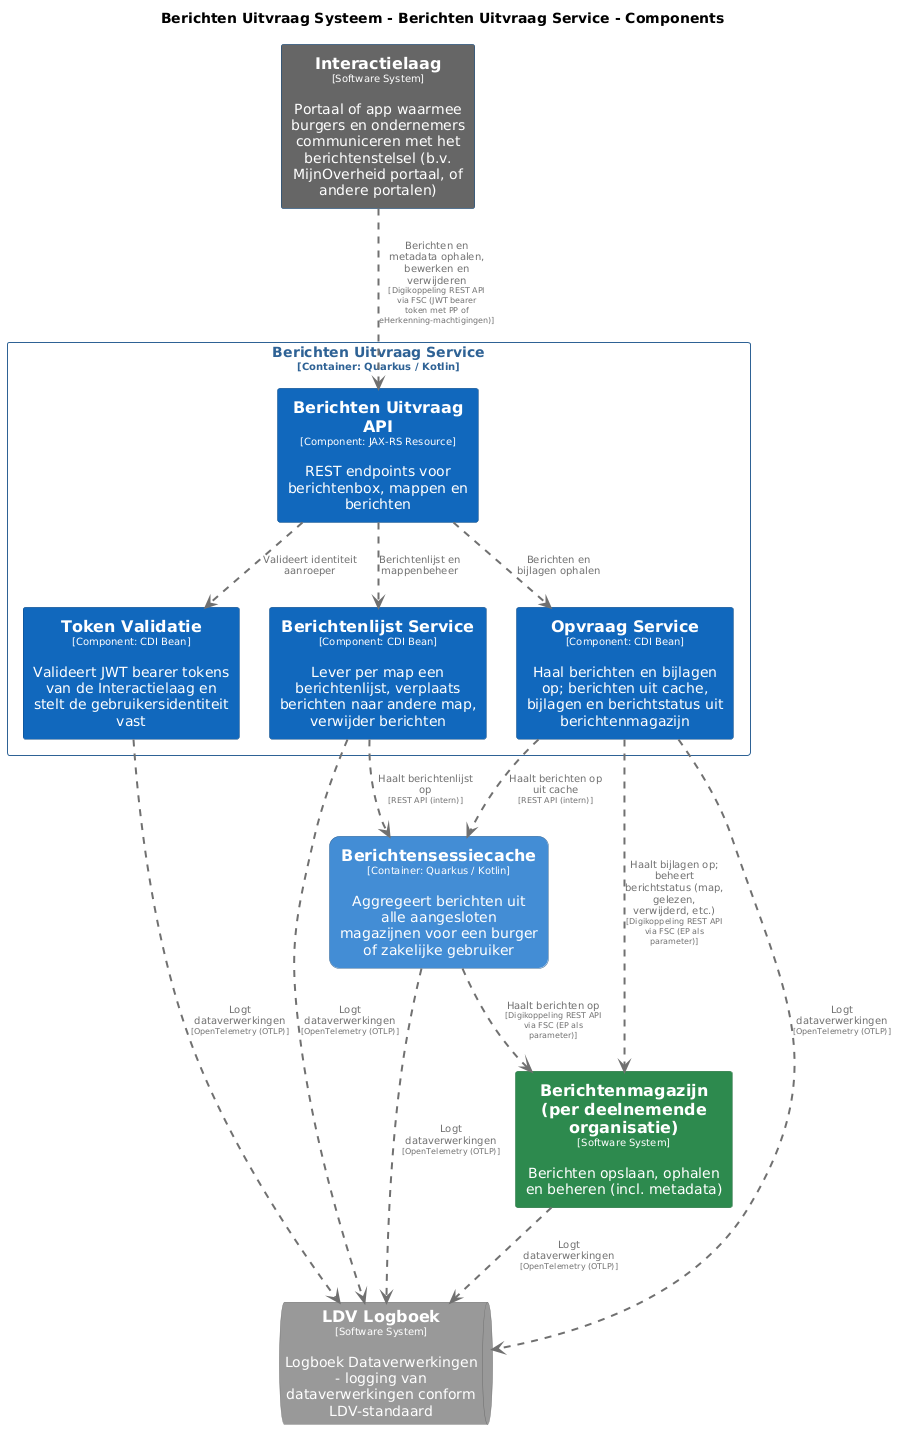

The diagram above was rendered by PlantUML. Its source (embedded in the PNG):
@startuml
set separator none
title Berichten Uitvraag Systeem - Berichten Uitvraag Service - Components

top to bottom direction
skinparam ranksep 60
skinparam nodesep 30

skinparam {
  arrowFontSize 10
  defaultTextAlignment center
  wrapWidth 200
  maxMessageSize 100
}

hide stereotype

skinparam rectangle<<BerichtenUitvraagSysteem.BerichtenUitvraagService.BerichtenUitvraagAPI>> {
  BackgroundColor #1168bd
  FontColor #ffffff
  BorderColor #0b4884
  shadowing false
}
skinparam rectangle<<BerichtenUitvraagSysteem.BerichtenUitvraagService.BerichtenlijstService>> {
  BackgroundColor #1168bd
  FontColor #ffffff
  BorderColor #0b4884
  shadowing false
}
skinparam rectangle<<Berichtenmagazijnperdeelnemendeorganisatie>> {
  BackgroundColor #2d8a4e
  FontColor #ffffff
  BorderColor #1e6b38
  shadowing false
}
skinparam rectangle<<BerichtenUitvraagSysteem.Berichtensessiecache>> {
  BackgroundColor #438dd5
  FontColor #ffffff
  BorderColor #2e6295
  roundCorner 20
  shadowing false
}
skinparam rectangle<<Interactielaag>> {
  BackgroundColor #666666
  FontColor #ffffff
  BorderColor #0b4884
  shadowing false
}
skinparam queue<<LDVLogboek>> {
  BackgroundColor #999999
  FontColor #ffffff
  BorderColor #6b6b6b
  shadowing false
}
skinparam rectangle<<BerichtenUitvraagSysteem.BerichtenUitvraagService.OpvraagService>> {
  BackgroundColor #1168bd
  FontColor #ffffff
  BorderColor #0b4884
  shadowing false
}
skinparam rectangle<<BerichtenUitvraagSysteem.BerichtenUitvraagService.TokenValidatie>> {
  BackgroundColor #1168bd
  FontColor #ffffff
  BorderColor #0b4884
  shadowing false
}
skinparam rectangle<<BerichtenUitvraagSysteem.BerichtenUitvraagService>> {
  BorderColor #2e6295
  FontColor #2e6295
  shadowing false
}

rectangle "==Interactielaag\n<size:10>[Software System]</size>\n\nPortaal of app waarmee burgers en ondernemers communiceren met het berichtenstelsel (b.v. MijnOverheid portaal, of andere portalen)" <<Interactielaag>> as Interactielaag
rectangle "==Berichtenmagazijn (per deelnemende organisatie)\n<size:10>[Software System]</size>\n\nBerichten opslaan, ophalen en beheren (incl. metadata)" <<Berichtenmagazijnperdeelnemendeorganisatie>> as Berichtenmagazijnperdeelnemendeorganisatie
rectangle "==Berichtensessiecache\n<size:10>[Container: Quarkus / Kotlin]</size>\n\nAggregeert berichten uit alle aangesloten magazijnen voor een burger of zakelijke gebruiker" <<BerichtenUitvraagSysteem.Berichtensessiecache>> as BerichtenUitvraagSysteem.Berichtensessiecache
queue "==LDV Logboek\n<size:10>[Software System]</size>\n\nLogboek Dataverwerkingen - logging van dataverwerkingen conform LDV-standaard" <<LDVLogboek>> as LDVLogboek

rectangle "Berichten Uitvraag Service\n<size:10>[Container: Quarkus / Kotlin]</size>" <<BerichtenUitvraagSysteem.BerichtenUitvraagService>> {
  rectangle "==Berichten Uitvraag API\n<size:10>[Component: JAX-RS Resource]</size>\n\nREST endpoints voor berichtenbox, mappen en berichten" <<BerichtenUitvraagSysteem.BerichtenUitvraagService.BerichtenUitvraagAPI>> as BerichtenUitvraagSysteem.BerichtenUitvraagService.BerichtenUitvraagAPI
  rectangle "==Token Validatie\n<size:10>[Component: CDI Bean]</size>\n\nValideert JWT bearer tokens van de Interactielaag en stelt de gebruikersidentiteit vast" <<BerichtenUitvraagSysteem.BerichtenUitvraagService.TokenValidatie>> as BerichtenUitvraagSysteem.BerichtenUitvraagService.TokenValidatie
  rectangle "==Berichtenlijst Service\n<size:10>[Component: CDI Bean]</size>\n\nLever per map een berichtenlijst, verplaats berichten naar andere map, verwijder berichten" <<BerichtenUitvraagSysteem.BerichtenUitvraagService.BerichtenlijstService>> as BerichtenUitvraagSysteem.BerichtenUitvraagService.BerichtenlijstService
  rectangle "==Opvraag Service\n<size:10>[Component: CDI Bean]</size>\n\nHaal berichten en bijlagen op; berichten uit cache, bijlagen en berichtstatus uit berichtenmagazijn" <<BerichtenUitvraagSysteem.BerichtenUitvraagService.OpvraagService>> as BerichtenUitvraagSysteem.BerichtenUitvraagService.OpvraagService
}

BerichtenUitvraagSysteem.Berichtensessiecache .[#707070,thickness=2].> Berichtenmagazijnperdeelnemendeorganisatie : "<color:#707070>Haalt berichten op\n<color:#707070><size:8>[Digikoppeling REST API via FSC (EP als parameter)]</size>"
Berichtenmagazijnperdeelnemendeorganisatie .[#707070,thickness=2].> LDVLogboek : "<color:#707070>Logt dataverwerkingen\n<color:#707070><size:8>[OpenTelemetry (OTLP)]</size>"
BerichtenUitvraagSysteem.Berichtensessiecache .[#707070,thickness=2].> LDVLogboek : "<color:#707070>Logt dataverwerkingen\n<color:#707070><size:8>[OpenTelemetry (OTLP)]</size>"
BerichtenUitvraagSysteem.BerichtenUitvraagService.TokenValidatie .[#707070,thickness=2].> LDVLogboek : "<color:#707070>Logt dataverwerkingen\n<color:#707070><size:8>[OpenTelemetry (OTLP)]</size>"
BerichtenUitvraagSysteem.BerichtenUitvraagService.BerichtenlijstService .[#707070,thickness=2].> LDVLogboek : "<color:#707070>Logt dataverwerkingen\n<color:#707070><size:8>[OpenTelemetry (OTLP)]</size>"
BerichtenUitvraagSysteem.BerichtenUitvraagService.OpvraagService .[#707070,thickness=2].> LDVLogboek : "<color:#707070>Logt dataverwerkingen\n<color:#707070><size:8>[OpenTelemetry (OTLP)]</size>"
BerichtenUitvraagSysteem.BerichtenUitvraagService.BerichtenUitvraagAPI .[#707070,thickness=2].> BerichtenUitvraagSysteem.BerichtenUitvraagService.TokenValidatie : "<color:#707070>Valideert identiteit aanroeper"
BerichtenUitvraagSysteem.BerichtenUitvraagService.BerichtenUitvraagAPI .[#707070,thickness=2].> BerichtenUitvraagSysteem.BerichtenUitvraagService.BerichtenlijstService : "<color:#707070>Berichtenlijst en mappenbeheer"
BerichtenUitvraagSysteem.BerichtenUitvraagService.BerichtenUitvraagAPI .[#707070,thickness=2].> BerichtenUitvraagSysteem.BerichtenUitvraagService.OpvraagService : "<color:#707070>Berichten en bijlagen ophalen"
BerichtenUitvraagSysteem.BerichtenUitvraagService.OpvraagService .[#707070,thickness=2].> BerichtenUitvraagSysteem.Berichtensessiecache : "<color:#707070>Haalt berichten op uit cache\n<color:#707070><size:8>[REST API (intern)]</size>"
BerichtenUitvraagSysteem.BerichtenUitvraagService.BerichtenlijstService .[#707070,thickness=2].> BerichtenUitvraagSysteem.Berichtensessiecache : "<color:#707070>Haalt berichtenlijst op\n<color:#707070><size:8>[REST API (intern)]</size>"
Interactielaag .[#707070,thickness=2].> BerichtenUitvraagSysteem.BerichtenUitvraagService.BerichtenUitvraagAPI : "<color:#707070>Berichten en metadata ophalen, bewerken en verwijderen\n<color:#707070><size:8>[Digikoppeling REST API via FSC (JWT bearer token met PP of eHerkenning-machtigingen)]</size>"
BerichtenUitvraagSysteem.BerichtenUitvraagService.OpvraagService .[#707070,thickness=2].> Berichtenmagazijnperdeelnemendeorganisatie : "<color:#707070>Haalt bijlagen op; beheert berichtstatus (map, gelezen, verwijderd, etc.)\n<color:#707070><size:8>[Digikoppeling REST API via FSC (EP als parameter)]</size>"
@enduml